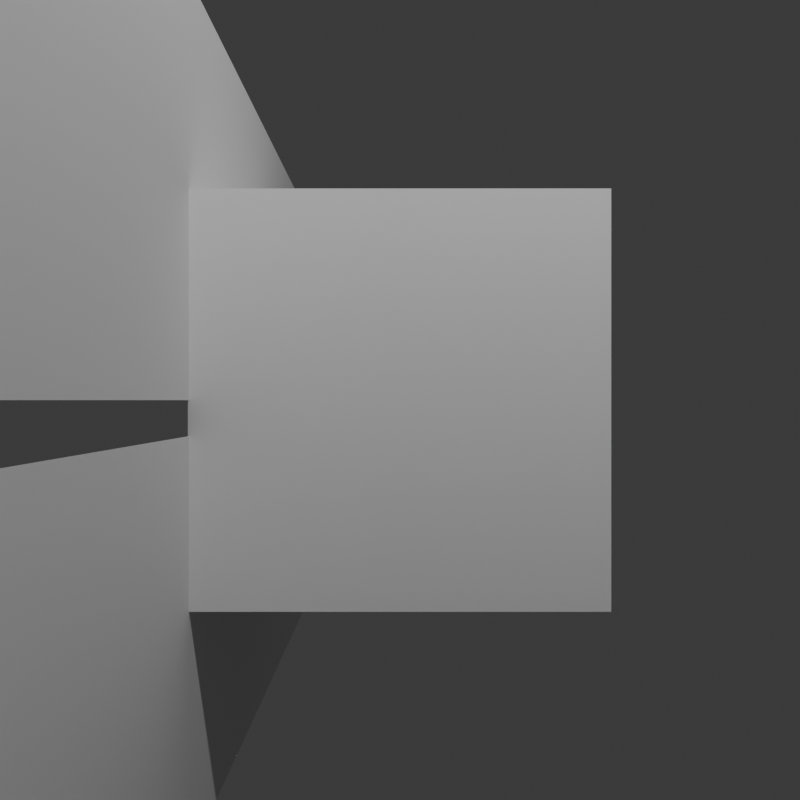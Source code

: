# Source: c_mera_espa_o_do_mundo_-_ref_y.blend  (saved by Blender 4.3.34; exported with 4.5.12 LTS)
import bpy
from mathutils import Matrix  # noqa: F401  (used for matrix-valued properties, if any)

bpy.ops.wm.read_factory_settings(use_empty=True)
scene = bpy.context.scene
scene.name = 'Scene'

# ---- collections
col_collection = bpy.data.collections.new('Collection'); scene.collection.children.link(col_collection)

# ---- materials (node trees are filled in below, after node groups)
mat_material = bpy.data.materials.new('Material')
mat_material.alpha_threshold = 0.0
mat_material.roughness = 0.5
mat_material.line_color = (0.0, 0.0, 0.0, 1.0)

# ---- material node trees
mat_material.use_nodes = True; mat_material.node_tree.nodes.clear()
_N = mat_material.node_tree.nodes; _L = mat_material.node_tree.links
n0 = _N.new('ShaderNodeOutputMaterial'); n0.name = 'Material Output'; n0.location = (300, 300)
n1 = _N.new('ShaderNodeBsdfPrincipled'); n1.name = 'Principled BSDF'; n1.location = (10, 300)
n1.inputs[3].default_value = 1.45
_L.new(n1.outputs[0], n0.inputs[0])
n0.is_active_output = True

# ---- world
world_world = bpy.data.worlds.new('World'); scene.world = world_world
world_world.use_nodes = True; world_world.node_tree.nodes.clear()
_N = world_world.node_tree.nodes; _L = world_world.node_tree.links
n0 = _N.new('ShaderNodeOutputWorld'); n0.name = 'World Output'; n0.location = (300, 300)
n1 = _N.new('ShaderNodeBackground'); n1.name = 'Background'; n1.location = (10, 300)
n1.inputs[0].default_value = (0.05088, 0.05088, 0.05088, 1.0)
_L.new(n1.outputs[0], n0.inputs[0])
n0.is_active_output = True
world_world.color = (0.05088, 0.05088, 0.05088)
world_world.sun_shadow_jitter_overblur = 0.0

# ---- cameras
cam_camera = bpy.data.cameras.new('Camera')
cam_camera.clip_end = 100.0
cam_camera.lens = 31.18
cam_camera.ortho_scale = 7.314
cam_camera.display_size = 2.0
cam_camera.show_limits = True
cam_camera.show_sensor = True
cam_camera.lens_unit = 'FOV'

# ---- lights
light_light = bpy.data.lights.new('Light', 'POINT')
light_light.energy = 1000.0
light_light.shadow_soft_size = 0.1

# ---- meshes
me_cube = bpy.data.meshes.new('Cube')
me_cube.from_pydata([(1.0, 1.0, 1.0), (1.0, 1.0, -1.0), (1.0, -1.0, 1.0), (1.0, -1.0, -1.0), (-1.0, 1.0, 1.0), (-1.0, 1.0, -1.0), (-1.0, -1.0, 1.0), (-1.0, -1.0, -1.0)], [], [(0, 4, 6, 2), (3, 2, 6, 7), (7, 6, 4, 5), (5, 1, 3, 7), (1, 0, 2, 3), (5, 4, 0, 1)])
_uv = me_cube.uv_layers.new(name='UVMap')
_uv.uv.foreach_set('vector', [0.625, 0.5, 0.875, 0.5, 0.875, 0.75, 0.625, 0.75, 0.375, 0.75, 0.625, 0.75, 0.625, 1.0, 0.375, 1.0, 0.375, 0.0, 0.625, 0.0, 0.625, 0.25, 0.375, 0.25, 0.125, 0.5, 0.375, 0.5, 0.375, 0.75, 0.125, 0.75, 0.375, 0.5, 0.625, 0.5, 0.625, 0.75, 0.375, 0.75, 0.375, 0.25, 0.625, 0.25, 0.625, 0.5, 0.375, 0.5])
me_cube.materials.append(mat_material)
me_cube.use_mirror_vertex_groups = False
me_cube.update()
me_cube_001 = bpy.data.meshes.new('Cube.001')
me_cube_001.from_pydata([(-1.0, -1.0, -1.0), (-1.0, -1.0, 1.0), (-1.0, 1.0, -1.0), (-1.0, 1.0, 1.0), (1.0, -1.0, -1.0), (1.0, -1.0, 1.0), (1.0, 1.0, -1.0), (1.0, 1.0, 1.0)], [], [(0, 1, 3, 2), (2, 3, 7, 6), (6, 7, 5, 4), (4, 5, 1, 0), (2, 6, 4, 0), (7, 3, 1, 5)])
_uv = me_cube_001.uv_layers.new(name='UVMap')
_uv.uv.foreach_set('vector', [0.375, 0.0, 0.625, 0.0, 0.625, 0.25, 0.375, 0.25, 0.375, 0.25, 0.625, 0.25, 0.625, 0.5, 0.375, 0.5, 0.375, 0.5, 0.625, 0.5, 0.625, 0.75, 0.375, 0.75, 0.375, 0.75, 0.625, 0.75, 0.625, 1.0, 0.375, 1.0, 0.125, 0.5, 0.375, 0.5, 0.375, 0.75, 0.125, 0.75, 0.625, 0.5, 0.875, 0.5, 0.875, 0.75, 0.625, 0.75])
me_cube_001.update()
me_plane = bpy.data.meshes.new('Plane')
me_plane.from_pydata([(-1.0, -1.0, 0.0), (1.0, -1.0, 0.0), (-1.0, 1.0, 0.0), (1.0, 1.0, 0.0)], [], [(0, 1, 3, 2)])
_uv = me_plane.uv_layers.new(name='UVMap')
_uv.uv.foreach_set('vector', [0.0, 0.0, 1.0, 0.0, 1.0, 1.0, 0.0, 1.0])
me_plane.update()
me_plane_002 = bpy.data.meshes.new('Plane.002')
me_plane_002.from_pydata([(-1.0, -1.0, 0.0), (1.0, -1.0, 0.0), (-1.0, 1.0, 0.0), (1.0, 1.0, 0.0)], [], [(0, 1, 3, 2)])
_uv = me_plane_002.uv_layers.new(name='UVMap')
_uv.uv.foreach_set('vector', [0.0, 0.0, 1.0, 0.0, 1.0, 1.0, 0.0, 1.0])
me_plane_002.update()

# ---- objects
ob_cube = bpy.data.objects.new('Cube', me_cube)
ob_light = bpy.data.objects.new('Light', light_light)
ob_camera = bpy.data.objects.new('Camera', cam_camera)
ob_cube_001 = bpy.data.objects.new('Cube.001', me_cube_001)
ob_plane = bpy.data.objects.new('Plane', me_plane)
ob_plane_001 = bpy.data.objects.new('Plane.001', me_plane_002)

# ---- transforms, parenting, visibility, modifiers, constraints
ob_cube.location = (2.998, 4.869, 0.0)
ob_cube.lock_rotations_4d = False
ob_cube.empty_display_type = 'ARROWS'
ob_cube.display_type = 'WIRE'
ob_cube.lineart.crease_threshold = 0.0
ob_light.location = (4.076, 1.005, 5.904)
ob_light.rotation_euler = (0.6503, 0.05522, 1.866)
ob_light.lock_rotations_4d = False
ob_light.empty_display_type = 'ARROWS'
ob_light.color = (0.0, 0.0, 0.0, 0.0)
ob_light.lineart.crease_threshold = 0.0
ob_camera.location = (3.0, 0.5958, 0.0)
ob_camera.rotation_euler = (1.571, 0.0, 0.0)
ob_camera.lock_rotations_4d = False
ob_camera.empty_display_type = 'ARROWS'
ob_camera.color = (0.0, 0.0, 0.0, 0.0)
ob_camera.display_type = 'WIRE'
ob_camera.lineart.crease_threshold = 0.0
ob_cube_001.location = (2.003, -0.4003, -0.1893)
ob_cube_001.scale = (1.0, 1.0, 9.49)
ob_cube_001.display_type = 'WIRE'
ob_plane.location = (2.003, 4.33, 1.0)
ob_plane.rotation_euler = (0.0, 1.571, 0.0)
ob_plane.scale = (1.0, 3.72, 1.0)
ob_plane.display_type = 'WIRE'
ob_plane_001.location = (2.003, 4.33, -1.17)
ob_plane_001.rotation_euler = (0.0, 1.571, 0.0)
ob_plane_001.scale = (1.0, 3.72, 1.0)
ob_plane_001.display_type = 'WIRE'

# ---- collection membership
col_collection.objects.link(ob_cube)
col_collection.objects.link(ob_light)
col_collection.objects.link(ob_camera)
col_collection.objects.link(ob_cube_001)
col_collection.objects.link(ob_plane)
col_collection.objects.link(ob_plane_001)

# ---- scene / render settings (as saved in the file)
scene.camera = ob_camera
scene.frame_start = 1; scene.frame_end = 250; scene.frame_set(1)
scene.render.engine = 'BLENDER_EEVEE_NEXT'
scene.render.resolution_y = 1920
bpy.context.view_layer.update()
